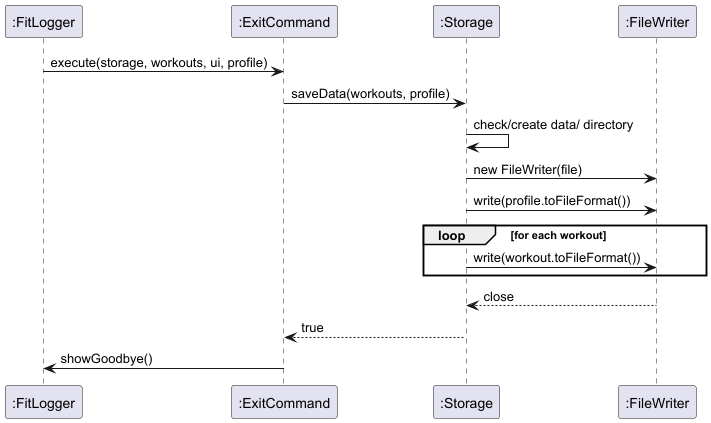

The diagram above was rendered by PlantUML. Its source (embedded in the PNG):
@startuml
participant ":FitLogger" as FL
participant ":ExitCommand" as CMD
participant ":Storage" as ST
participant ":FileWriter" as FW

FL -> CMD : execute(storage, workouts, ui, profile)
CMD -> ST : saveData(workouts, profile)
ST -> ST : check/create data/ directory
ST -> FW : new FileWriter(file)
ST -> FW : write(profile.toFileFormat())
loop for each workout
    ST -> FW : write(workout.toFileFormat())
end
FW --> ST : close
ST --> CMD : true
CMD -> FL : showGoodbye()
@enduml